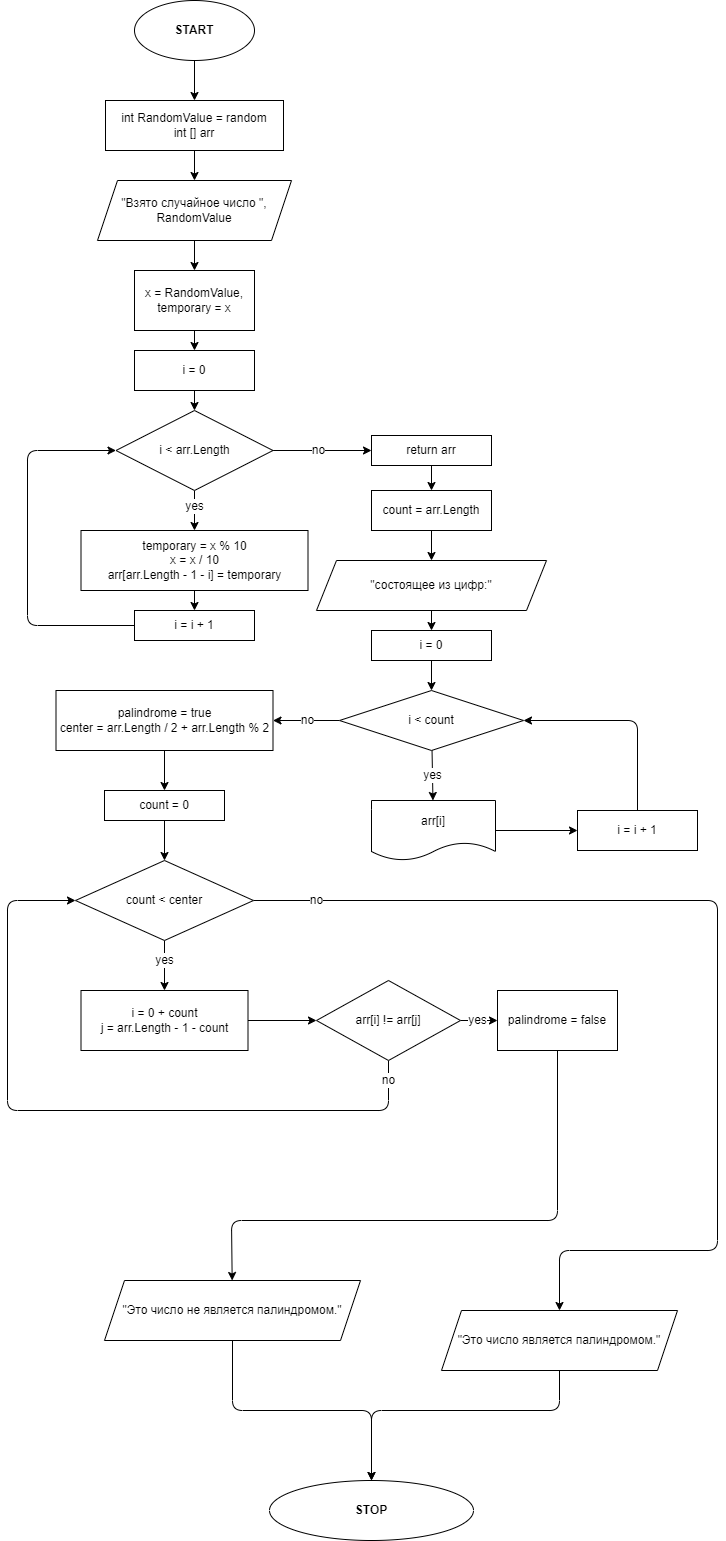

The diagram above was exported from draw.io. Its source (the exported page's mxGraphModel, read from the mxfile embedded in the PNG):
<mxGraphModel dx="1090" dy="464" grid="1" gridSize="10" guides="1" tooltips="1" connect="1" arrows="1" fold="1" page="1" pageScale="1" pageWidth="827" pageHeight="1169" math="0" shadow="0">
  <root>
    <mxCell id="0" />
    <mxCell id="1" parent="0" />
    <mxCell id="4" value="" style="edgeStyle=none;html=1;" parent="1" source="2" target="3" edge="1">
      <mxGeometry relative="1" as="geometry" />
    </mxCell>
    <mxCell id="2" value="&lt;b&gt;START&lt;/b&gt;" style="ellipse;whiteSpace=wrap;html=1;" parent="1" vertex="1">
      <mxGeometry x="177" y="30" width="120" height="60" as="geometry" />
    </mxCell>
    <mxCell id="11" value="" style="edgeStyle=none;html=1;" parent="1" source="3" target="10" edge="1">
      <mxGeometry relative="1" as="geometry" />
    </mxCell>
    <mxCell id="3" value="int RandomValue = random&lt;br&gt;int [] arr" style="whiteSpace=wrap;html=1;" parent="1" vertex="1">
      <mxGeometry x="148" y="130" width="178" height="50" as="geometry" />
    </mxCell>
    <mxCell id="13" value="" style="edgeStyle=none;html=1;" parent="1" source="10" target="12" edge="1">
      <mxGeometry relative="1" as="geometry" />
    </mxCell>
    <mxCell id="10" value="&quot;Взято случайное число &quot;,&lt;br&gt;RandomValue" style="shape=parallelogram;perimeter=parallelogramPerimeter;whiteSpace=wrap;html=1;fixedSize=1;" parent="1" vertex="1">
      <mxGeometry x="140" y="210" width="194" height="60" as="geometry" />
    </mxCell>
    <mxCell id="15" value="" style="edgeStyle=none;html=1;" parent="1" source="12" target="14" edge="1">
      <mxGeometry relative="1" as="geometry" />
    </mxCell>
    <mxCell id="12" value="x = RandomValue,&lt;br&gt;temporary = x" style="whiteSpace=wrap;html=1;" parent="1" vertex="1">
      <mxGeometry x="177" y="300" width="120" height="60" as="geometry" />
    </mxCell>
    <mxCell id="17" value="" style="edgeStyle=none;html=1;" parent="1" source="14" target="16" edge="1">
      <mxGeometry relative="1" as="geometry" />
    </mxCell>
    <mxCell id="14" value="i = 0" style="whiteSpace=wrap;html=1;" parent="1" vertex="1">
      <mxGeometry x="177" y="380" width="120" height="40" as="geometry" />
    </mxCell>
    <mxCell id="19" value="&lt;font style=&quot;font-size: 12px&quot;&gt;yes&lt;/font&gt;" style="edgeStyle=none;html=1;" parent="1" source="16" target="18" edge="1">
      <mxGeometry x="-0.2" relative="1" as="geometry">
        <mxPoint as="offset" />
      </mxGeometry>
    </mxCell>
    <mxCell id="24" value="no" style="edgeStyle=none;html=1;fontSize=12;" parent="1" source="16" target="23" edge="1">
      <mxGeometry x="-0.0964" relative="1" as="geometry">
        <mxPoint as="offset" />
      </mxGeometry>
    </mxCell>
    <mxCell id="16" value="i &amp;lt; arr.Length" style="rhombus;whiteSpace=wrap;html=1;" parent="1" vertex="1">
      <mxGeometry x="158.5" y="440" width="157" height="80" as="geometry" />
    </mxCell>
    <mxCell id="21" value="" style="edgeStyle=none;html=1;fontSize=12;" parent="1" source="18" target="20" edge="1">
      <mxGeometry relative="1" as="geometry" />
    </mxCell>
    <mxCell id="18" value="temporary = x % 10&lt;br&gt;x = x / 10&lt;br&gt;arr[arr.Length - 1 - i] = temporary" style="whiteSpace=wrap;html=1;" parent="1" vertex="1">
      <mxGeometry x="123.5" y="560" width="227" height="60" as="geometry" />
    </mxCell>
    <mxCell id="22" style="edgeStyle=none;html=1;exitX=0;exitY=0.5;exitDx=0;exitDy=0;entryX=0;entryY=0.5;entryDx=0;entryDy=0;fontSize=12;" parent="1" source="20" target="16" edge="1">
      <mxGeometry relative="1" as="geometry">
        <Array as="points">
          <mxPoint x="70" y="655" />
          <mxPoint x="70" y="480" />
        </Array>
      </mxGeometry>
    </mxCell>
    <mxCell id="20" value="i = i + 1" style="whiteSpace=wrap;html=1;" parent="1" vertex="1">
      <mxGeometry x="177" y="640" width="120" height="30" as="geometry" />
    </mxCell>
    <mxCell id="26" value="" style="edgeStyle=none;html=1;fontSize=12;" parent="1" source="23" target="25" edge="1">
      <mxGeometry relative="1" as="geometry" />
    </mxCell>
    <mxCell id="23" value="return arr" style="whiteSpace=wrap;html=1;" parent="1" vertex="1">
      <mxGeometry x="414" y="465" width="120" height="30" as="geometry" />
    </mxCell>
    <mxCell id="28" value="" style="edgeStyle=none;html=1;fontSize=12;" parent="1" source="25" target="27" edge="1">
      <mxGeometry relative="1" as="geometry" />
    </mxCell>
    <mxCell id="25" value="count = arr.Length" style="whiteSpace=wrap;html=1;" parent="1" vertex="1">
      <mxGeometry x="414" y="520" width="120" height="40" as="geometry" />
    </mxCell>
    <mxCell id="32" value="" style="edgeStyle=none;html=1;fontSize=12;" parent="1" source="27" target="31" edge="1">
      <mxGeometry relative="1" as="geometry" />
    </mxCell>
    <mxCell id="27" value="&quot;состоящее из цифр:&quot;" style="shape=parallelogram;perimeter=parallelogramPerimeter;whiteSpace=wrap;html=1;fixedSize=1;" parent="1" vertex="1">
      <mxGeometry x="359" y="590" width="230" height="50" as="geometry" />
    </mxCell>
    <mxCell id="35" value="yes" style="edgeStyle=none;html=1;fontSize=12;" parent="1" source="29" target="34" edge="1">
      <mxGeometry relative="1" as="geometry" />
    </mxCell>
    <mxCell id="39" value="no" style="edgeStyle=none;html=1;fontSize=12;" parent="1" source="29" target="38" edge="1">
      <mxGeometry x="-0.0376" relative="1" as="geometry">
        <mxPoint as="offset" />
      </mxGeometry>
    </mxCell>
    <mxCell id="29" value="i &amp;lt; count" style="rhombus;whiteSpace=wrap;html=1;" parent="1" vertex="1">
      <mxGeometry x="382" y="720" width="184" height="60" as="geometry" />
    </mxCell>
    <mxCell id="33" style="edgeStyle=none;html=1;exitX=0.5;exitY=1;exitDx=0;exitDy=0;entryX=0.5;entryY=0;entryDx=0;entryDy=0;fontSize=12;" parent="1" source="31" target="29" edge="1">
      <mxGeometry relative="1" as="geometry" />
    </mxCell>
    <mxCell id="31" value="i = 0" style="whiteSpace=wrap;html=1;" parent="1" vertex="1">
      <mxGeometry x="414" y="660" width="120" height="30" as="geometry" />
    </mxCell>
    <mxCell id="43" value="" style="edgeStyle=none;html=1;fontSize=12;" parent="1" source="34" target="42" edge="1">
      <mxGeometry relative="1" as="geometry" />
    </mxCell>
    <mxCell id="34" value="arr[i]" style="shape=document;whiteSpace=wrap;html=1;boundedLbl=1;" parent="1" vertex="1">
      <mxGeometry x="414" y="830" width="124" height="60" as="geometry" />
    </mxCell>
    <mxCell id="41" value="" style="edgeStyle=none;html=1;fontSize=12;" parent="1" source="38" target="40" edge="1">
      <mxGeometry relative="1" as="geometry" />
    </mxCell>
    <mxCell id="38" value="palindrome = true&lt;br&gt;center = arr.Length / 2 + arr.Length % 2" style="whiteSpace=wrap;html=1;" parent="1" vertex="1">
      <mxGeometry x="98.5" y="720" width="217" height="60" as="geometry" />
    </mxCell>
    <mxCell id="46" value="" style="edgeStyle=none;html=1;fontSize=12;" parent="1" source="40" target="45" edge="1">
      <mxGeometry relative="1" as="geometry" />
    </mxCell>
    <mxCell id="40" value="count = 0" style="whiteSpace=wrap;html=1;" parent="1" vertex="1">
      <mxGeometry x="147" y="820" width="120" height="30" as="geometry" />
    </mxCell>
    <mxCell id="44" style="edgeStyle=none;html=1;exitX=0.5;exitY=0;exitDx=0;exitDy=0;entryX=1;entryY=0.5;entryDx=0;entryDy=0;fontSize=12;" parent="1" source="42" target="29" edge="1">
      <mxGeometry relative="1" as="geometry">
        <Array as="points">
          <mxPoint x="680" y="750" />
        </Array>
      </mxGeometry>
    </mxCell>
    <mxCell id="42" value="i = i + 1" style="whiteSpace=wrap;html=1;" parent="1" vertex="1">
      <mxGeometry x="620" y="840" width="120" height="40" as="geometry" />
    </mxCell>
    <mxCell id="48" value="yes" style="edgeStyle=none;html=1;fontSize=12;" parent="1" source="45" target="47" edge="1">
      <mxGeometry x="-0.2" relative="1" as="geometry">
        <mxPoint as="offset" />
      </mxGeometry>
    </mxCell>
    <mxCell id="57" value="no" style="edgeStyle=none;html=1;exitX=1;exitY=0.5;exitDx=0;exitDy=0;entryX=0.5;entryY=0;entryDx=0;entryDy=0;fontSize=12;" parent="1" source="45" target="56" edge="1">
      <mxGeometry x="-0.8772" relative="1" as="geometry">
        <Array as="points">
          <mxPoint x="760" y="930" />
          <mxPoint x="760" y="1280" />
          <mxPoint x="602" y="1280" />
        </Array>
        <mxPoint as="offset" />
      </mxGeometry>
    </mxCell>
    <mxCell id="45" value="count &amp;lt; center" style="rhombus;whiteSpace=wrap;html=1;" parent="1" vertex="1">
      <mxGeometry x="118" y="890" width="178" height="80" as="geometry" />
    </mxCell>
    <mxCell id="50" value="" style="edgeStyle=none;html=1;fontSize=12;" parent="1" source="47" target="49" edge="1">
      <mxGeometry relative="1" as="geometry" />
    </mxCell>
    <mxCell id="47" value="i = 0 + count&lt;br&gt;j = arr.Length - 1 - count" style="whiteSpace=wrap;html=1;" parent="1" vertex="1">
      <mxGeometry x="123.5" y="1020" width="167" height="60" as="geometry" />
    </mxCell>
    <mxCell id="52" value="yes" style="edgeStyle=none;html=1;fontSize=12;" parent="1" source="49" target="51" edge="1">
      <mxGeometry x="-0.0811" relative="1" as="geometry">
        <mxPoint as="offset" />
      </mxGeometry>
    </mxCell>
    <mxCell id="53" value="no" style="edgeStyle=none;html=1;exitX=0.5;exitY=1;exitDx=0;exitDy=0;entryX=0;entryY=0.5;entryDx=0;entryDy=0;fontSize=12;" parent="1" source="49" target="45" edge="1">
      <mxGeometry x="-0.9436" relative="1" as="geometry">
        <Array as="points">
          <mxPoint x="431" y="1140" />
          <mxPoint x="50" y="1140" />
          <mxPoint x="50" y="930" />
        </Array>
        <mxPoint as="offset" />
      </mxGeometry>
    </mxCell>
    <mxCell id="49" value="arr[i] != arr[j]" style="rhombus;whiteSpace=wrap;html=1;" parent="1" vertex="1">
      <mxGeometry x="359" y="1010" width="144" height="80" as="geometry" />
    </mxCell>
    <mxCell id="55" value="" style="edgeStyle=none;html=1;fontSize=12;" parent="1" source="51" target="54" edge="1">
      <mxGeometry relative="1" as="geometry">
        <Array as="points">
          <mxPoint x="600" y="1250" />
          <mxPoint x="274" y="1250" />
        </Array>
      </mxGeometry>
    </mxCell>
    <mxCell id="51" value="palindrome = false" style="whiteSpace=wrap;html=1;" parent="1" vertex="1">
      <mxGeometry x="540" y="1020" width="120" height="60" as="geometry" />
    </mxCell>
    <mxCell id="60" style="edgeStyle=none;html=1;exitX=0.5;exitY=1;exitDx=0;exitDy=0;entryX=0.5;entryY=0;entryDx=0;entryDy=0;" edge="1" parent="1" source="54" target="59">
      <mxGeometry relative="1" as="geometry">
        <mxPoint x="440" y="1490" as="targetPoint" />
        <Array as="points">
          <mxPoint x="275" y="1440" />
          <mxPoint x="414" y="1440" />
        </Array>
      </mxGeometry>
    </mxCell>
    <mxCell id="54" value="&quot;Это число не является палиндромом.&quot;" style="shape=parallelogram;perimeter=parallelogramPerimeter;whiteSpace=wrap;html=1;fixedSize=1;" parent="1" vertex="1">
      <mxGeometry x="147" y="1310" width="256" height="60" as="geometry" />
    </mxCell>
    <mxCell id="61" style="edgeStyle=none;html=1;exitX=0.5;exitY=1;exitDx=0;exitDy=0;entryX=0.5;entryY=0;entryDx=0;entryDy=0;" edge="1" parent="1" source="56" target="59">
      <mxGeometry relative="1" as="geometry">
        <mxPoint x="360" y="1470" as="targetPoint" />
        <Array as="points">
          <mxPoint x="602" y="1440" />
          <mxPoint x="414" y="1440" />
        </Array>
      </mxGeometry>
    </mxCell>
    <mxCell id="56" value="&quot;Это число является палиндромом.&quot;" style="shape=parallelogram;perimeter=parallelogramPerimeter;whiteSpace=wrap;html=1;fixedSize=1;" parent="1" vertex="1">
      <mxGeometry x="484" y="1340" width="236" height="60" as="geometry" />
    </mxCell>
    <mxCell id="59" value="&lt;b&gt;STOP&lt;/b&gt;" style="ellipse;whiteSpace=wrap;html=1;" vertex="1" parent="1">
      <mxGeometry x="312" y="1510" width="204" height="60" as="geometry" />
    </mxCell>
  </root>
</mxGraphModel>